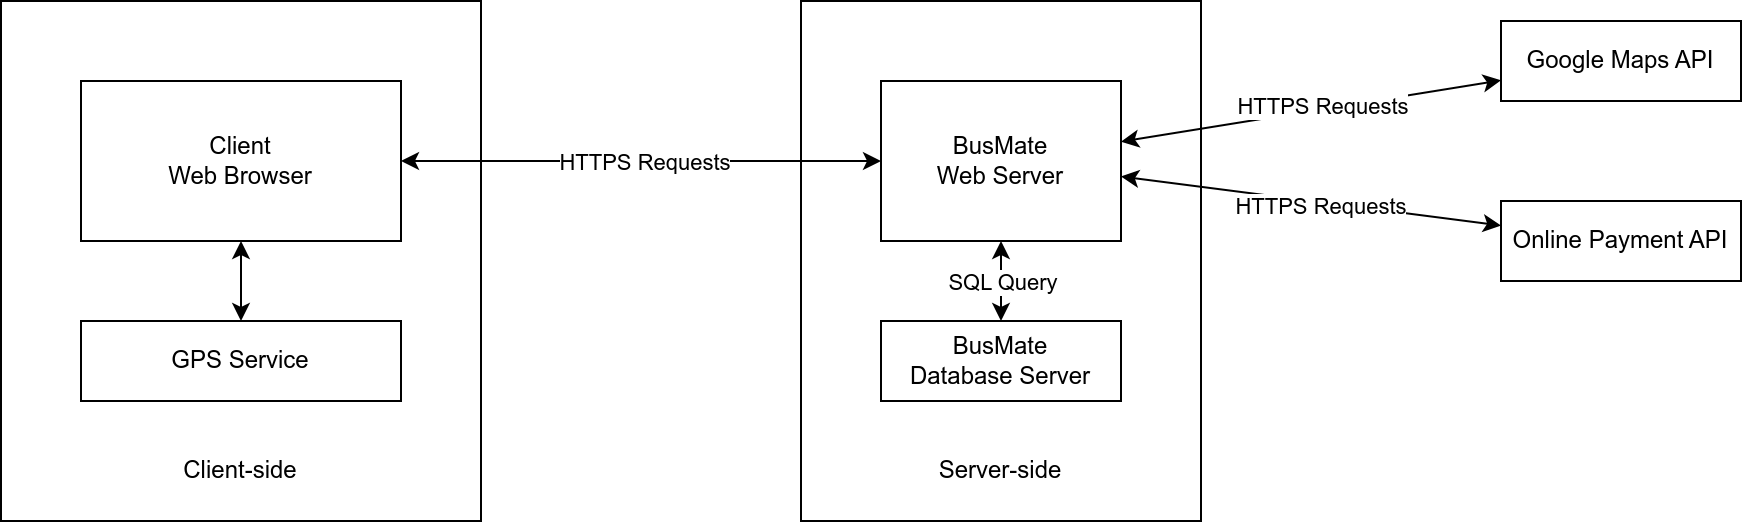

The diagram above was exported from draw.io. Its source (the exported page's mxGraphModel, read from the mxfile embedded in the PNG):
<mxGraphModel dx="1434" dy="887" grid="1" gridSize="10" guides="1" tooltips="1" connect="1" arrows="1" fold="1" page="1" pageScale="1" pageWidth="1169" pageHeight="827" math="0" shadow="0">
  <root>
    <mxCell id="0" />
    <mxCell id="1" parent="0" />
    <mxCell id="wzm1nlo6ZQ8m1-DIEH7c-19" value="&lt;br&gt;" style="rounded=0;whiteSpace=wrap;html=1;" parent="1" vertex="1">
      <mxGeometry x="200" y="240" width="240" height="260" as="geometry" />
    </mxCell>
    <mxCell id="wzm1nlo6ZQ8m1-DIEH7c-18" value="" style="rounded=0;whiteSpace=wrap;html=1;" parent="1" vertex="1">
      <mxGeometry x="600" y="240" width="200" height="260" as="geometry" />
    </mxCell>
    <mxCell id="wzm1nlo6ZQ8m1-DIEH7c-2" value="Client&lt;br&gt;Web Browser" style="whiteSpace=wrap;html=1;" parent="1" vertex="1">
      <mxGeometry x="240" y="280" width="160" height="80" as="geometry" />
    </mxCell>
    <mxCell id="wzm1nlo6ZQ8m1-DIEH7c-3" value="BusMate&lt;br&gt;Web Server" style="whiteSpace=wrap;html=1;" parent="1" vertex="1">
      <mxGeometry x="640" y="280" width="120" height="80" as="geometry" />
    </mxCell>
    <mxCell id="wzm1nlo6ZQ8m1-DIEH7c-4" value="" style="endArrow=classic;startArrow=classic;html=1;rounded=0;" parent="1" source="wzm1nlo6ZQ8m1-DIEH7c-2" target="wzm1nlo6ZQ8m1-DIEH7c-3" edge="1">
      <mxGeometry width="50" height="50" relative="1" as="geometry">
        <mxPoint x="560" y="480" as="sourcePoint" />
        <mxPoint x="610" y="430" as="targetPoint" />
      </mxGeometry>
    </mxCell>
    <mxCell id="wzm1nlo6ZQ8m1-DIEH7c-5" value="HTTPS Requests" style="edgeLabel;html=1;align=center;verticalAlign=middle;resizable=0;points=[];" parent="wzm1nlo6ZQ8m1-DIEH7c-4" vertex="1" connectable="0">
      <mxGeometry x="0.0889" y="2" relative="1" as="geometry">
        <mxPoint x="-10" y="2" as="offset" />
      </mxGeometry>
    </mxCell>
    <mxCell id="wzm1nlo6ZQ8m1-DIEH7c-6" value="BusMate&lt;br&gt;Database Server" style="rounded=0;whiteSpace=wrap;html=1;" parent="1" vertex="1">
      <mxGeometry x="640" y="400" width="120" height="40" as="geometry" />
    </mxCell>
    <mxCell id="wzm1nlo6ZQ8m1-DIEH7c-7" value="Google Maps API" style="rounded=0;whiteSpace=wrap;html=1;" parent="1" vertex="1">
      <mxGeometry x="950" y="250" width="120" height="40" as="geometry" />
    </mxCell>
    <mxCell id="wzm1nlo6ZQ8m1-DIEH7c-8" value="GPS Service" style="rounded=0;whiteSpace=wrap;html=1;" parent="1" vertex="1">
      <mxGeometry x="240" y="400" width="160" height="40" as="geometry" />
    </mxCell>
    <mxCell id="wzm1nlo6ZQ8m1-DIEH7c-10" value="" style="endArrow=classic;startArrow=classic;html=1;rounded=0;" parent="1" source="wzm1nlo6ZQ8m1-DIEH7c-3" target="wzm1nlo6ZQ8m1-DIEH7c-6" edge="1">
      <mxGeometry width="50" height="50" relative="1" as="geometry">
        <mxPoint x="685" y="480" as="sourcePoint" />
        <mxPoint x="735" y="430" as="targetPoint" />
      </mxGeometry>
    </mxCell>
    <mxCell id="wzm1nlo6ZQ8m1-DIEH7c-13" value="SQL Query" style="edgeLabel;html=1;align=center;verticalAlign=middle;resizable=0;points=[];" parent="wzm1nlo6ZQ8m1-DIEH7c-10" vertex="1" connectable="0">
      <mxGeometry x="0.34" y="-1" relative="1" as="geometry">
        <mxPoint x="1" y="-7" as="offset" />
      </mxGeometry>
    </mxCell>
    <mxCell id="wzm1nlo6ZQ8m1-DIEH7c-11" value="" style="endArrow=classic;startArrow=classic;html=1;rounded=0;" parent="1" source="wzm1nlo6ZQ8m1-DIEH7c-7" target="wzm1nlo6ZQ8m1-DIEH7c-3" edge="1">
      <mxGeometry width="50" height="50" relative="1" as="geometry">
        <mxPoint x="685" y="480" as="sourcePoint" />
        <mxPoint x="735" y="430" as="targetPoint" />
      </mxGeometry>
    </mxCell>
    <mxCell id="wzm1nlo6ZQ8m1-DIEH7c-12" value="HTTPS Requests" style="edgeLabel;html=1;align=center;verticalAlign=middle;resizable=0;points=[];" parent="wzm1nlo6ZQ8m1-DIEH7c-11" vertex="1" connectable="0">
      <mxGeometry x="-0.1667" relative="1" as="geometry">
        <mxPoint x="-11" as="offset" />
      </mxGeometry>
    </mxCell>
    <mxCell id="wzm1nlo6ZQ8m1-DIEH7c-16" value="" style="endArrow=classic;startArrow=classic;html=1;rounded=0;" parent="1" source="wzm1nlo6ZQ8m1-DIEH7c-8" target="wzm1nlo6ZQ8m1-DIEH7c-2" edge="1">
      <mxGeometry width="50" height="50" relative="1" as="geometry">
        <mxPoint x="560" y="480" as="sourcePoint" />
        <mxPoint x="610" y="430" as="targetPoint" />
      </mxGeometry>
    </mxCell>
    <mxCell id="wzm1nlo6ZQ8m1-DIEH7c-21" value="Client-side" style="text;html=1;strokeColor=none;fillColor=none;align=center;verticalAlign=middle;whiteSpace=wrap;rounded=0;" parent="1" vertex="1">
      <mxGeometry x="290" y="460" width="60" height="30" as="geometry" />
    </mxCell>
    <mxCell id="wzm1nlo6ZQ8m1-DIEH7c-22" value="Server-side" style="text;html=1;strokeColor=none;fillColor=none;align=center;verticalAlign=middle;whiteSpace=wrap;rounded=0;" parent="1" vertex="1">
      <mxGeometry x="660" y="460" width="80" height="30" as="geometry" />
    </mxCell>
    <mxCell id="EjBV1vGqAZuEHy1eZf8m-1" value="Online Payment API" style="rounded=0;whiteSpace=wrap;html=1;" vertex="1" parent="1">
      <mxGeometry x="950" y="340" width="120" height="40" as="geometry" />
    </mxCell>
    <mxCell id="EjBV1vGqAZuEHy1eZf8m-2" value="" style="endArrow=classic;startArrow=classic;html=1;rounded=0;" edge="1" parent="1" source="EjBV1vGqAZuEHy1eZf8m-1" target="wzm1nlo6ZQ8m1-DIEH7c-3">
      <mxGeometry width="50" height="50" relative="1" as="geometry">
        <mxPoint x="960" y="397" as="sourcePoint" />
        <mxPoint x="770" y="400" as="targetPoint" />
      </mxGeometry>
    </mxCell>
    <mxCell id="EjBV1vGqAZuEHy1eZf8m-3" value="HTTPS Requests" style="edgeLabel;html=1;align=center;verticalAlign=middle;resizable=0;points=[];" vertex="1" connectable="0" parent="EjBV1vGqAZuEHy1eZf8m-2">
      <mxGeometry x="-0.1667" relative="1" as="geometry">
        <mxPoint x="-11" as="offset" />
      </mxGeometry>
    </mxCell>
  </root>
</mxGraphModel>